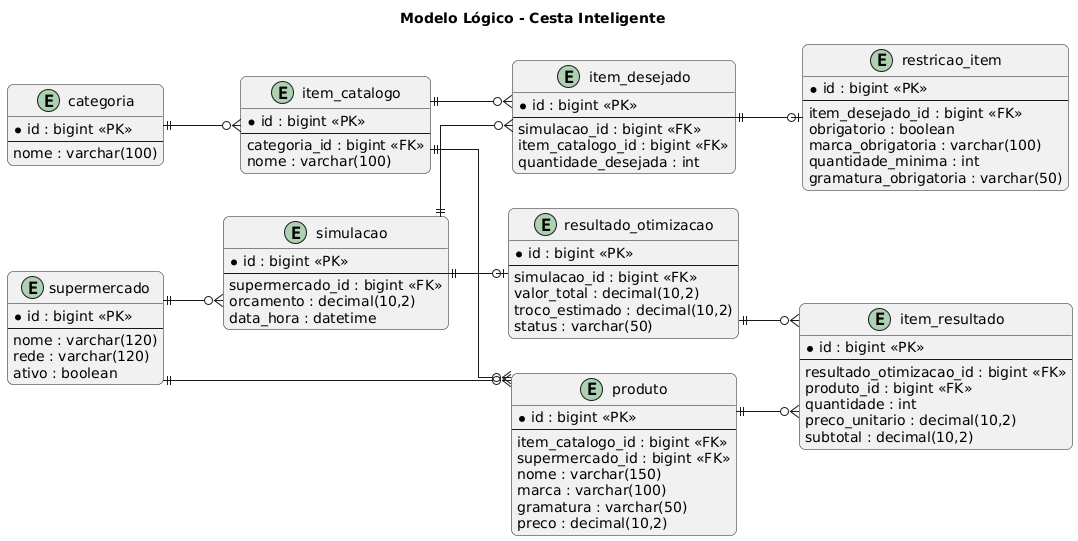

The diagram above was rendered by PlantUML. Its source (embedded in the PNG):
@startuml
left to right direction
skinparam shadowing false
skinparam roundcorner 12
skinparam linetype ortho

title Modelo Lógico - Cesta Inteligente

entity "supermercado" as supermercado {
  * id : bigint <<PK>>
  --
  nome : varchar(120)
  rede : varchar(120)
  ativo : boolean
}

entity "categoria" as categoria {
  * id : bigint <<PK>>
  --
  nome : varchar(100)
}

entity "item_catalogo" as item_catalogo {
  * id : bigint <<PK>>
  --
  categoria_id : bigint <<FK>>
  nome : varchar(100)
}

entity "produto" as produto {
  * id : bigint <<PK>>
  --
  item_catalogo_id : bigint <<FK>>
  supermercado_id : bigint <<FK>>
  nome : varchar(150)
  marca : varchar(100)
  gramatura : varchar(50)
  preco : decimal(10,2)
}

entity "simulacao" as simulacao {
  * id : bigint <<PK>>
  --
  supermercado_id : bigint <<FK>>
  orcamento : decimal(10,2)
  data_hora : datetime
}

entity "item_desejado" as item_desejado {
  * id : bigint <<PK>>
  --
  simulacao_id : bigint <<FK>>
  item_catalogo_id : bigint <<FK>>
  quantidade_desejada : int
}

entity "restricao_item" as restricao_item {
  * id : bigint <<PK>>
  --
  item_desejado_id : bigint <<FK>>
  obrigatorio : boolean
  marca_obrigatoria : varchar(100)
  quantidade_minima : int
  gramatura_obrigatoria : varchar(50)
}

entity "resultado_otimizacao" as resultado_otimizacao {
  * id : bigint <<PK>>
  --
  simulacao_id : bigint <<FK>>
  valor_total : decimal(10,2)
  troco_estimado : decimal(10,2)
  status : varchar(50)
}

entity "item_resultado" as item_resultado {
  * id : bigint <<PK>>
  --
  resultado_otimizacao_id : bigint <<FK>>
  produto_id : bigint <<FK>>
  quantidade : int
  preco_unitario : decimal(10,2)
  subtotal : decimal(10,2)
}

categoria ||--o{ item_catalogo
item_catalogo ||--o{ produto
supermercado ||--o{ produto

supermercado ||--o{ simulacao
simulacao ||--o{ item_desejado
item_catalogo ||--o{ item_desejado
item_desejado ||--o| restricao_item

simulacao ||--o| resultado_otimizacao
resultado_otimizacao ||--o{ item_resultado
produto ||--o{ item_resultado
@enduml